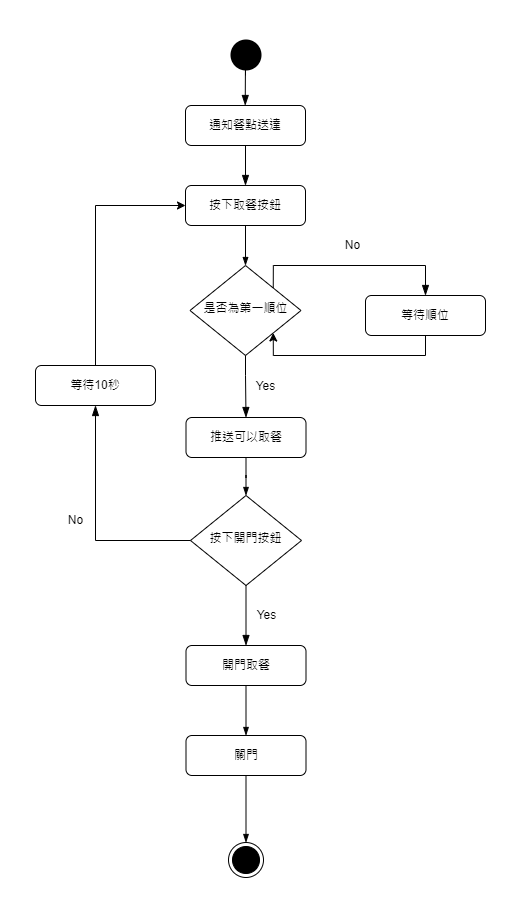

The diagram above was exported from draw.io. Its source (the exported page's mxGraphModel, read from the mxfile embedded in the PNG):
<mxGraphModel dx="1750" dy="808" grid="1" gridSize="10" guides="1" tooltips="1" connect="1" arrows="1" fold="1" page="1" pageScale="1" pageWidth="1169" pageHeight="827" math="0" shadow="0">
  <root>
    <mxCell id="0" />
    <mxCell id="1" parent="0" />
    <mxCell id="lMEGtWEu0ghjwJ5ARMQe-1" value="" style="rounded=0;html=1;jettySize=auto;orthogonalLoop=1;fontSize=11;endArrow=blockThin;endFill=1;endSize=8;strokeWidth=1;shadow=0;labelBackgroundColor=none;edgeStyle=orthogonalEdgeStyle;entryX=0.5;entryY=0;entryDx=0;entryDy=0;" parent="1" source="lMEGtWEu0ghjwJ5ARMQe-2" edge="1" target="GqmU3HLNW0mD1ienbPgr-1">
      <mxGeometry relative="1" as="geometry">
        <mxPoint x="230" y="180" as="targetPoint" />
      </mxGeometry>
    </mxCell>
    <mxCell id="lMEGtWEu0ghjwJ5ARMQe-2" value="通知餐點送達" style="rounded=1;whiteSpace=wrap;html=1;fontSize=12;glass=0;strokeWidth=1;shadow=0;" parent="1" vertex="1">
      <mxGeometry x="170" y="90" width="120" height="40" as="geometry" />
    </mxCell>
    <mxCell id="lMEGtWEu0ghjwJ5ARMQe-10" value="" style="ellipse;shape=startState;fillColor=#000000;strokeColor=none;" parent="1" vertex="1">
      <mxGeometry x="211" y="20" width="39" height="39" as="geometry" />
    </mxCell>
    <mxCell id="lMEGtWEu0ghjwJ5ARMQe-11" value="" style="rounded=0;html=1;jettySize=auto;orthogonalLoop=1;fontSize=11;endArrow=blockThin;endFill=1;endSize=8;strokeWidth=1;shadow=0;labelBackgroundColor=none;edgeStyle=orthogonalEdgeStyle;" parent="1" edge="1">
      <mxGeometry relative="1" as="geometry">
        <mxPoint x="230" y="60" as="sourcePoint" />
        <mxPoint x="229.73" y="90" as="targetPoint" />
        <Array as="points">
          <mxPoint x="230" y="40" />
          <mxPoint x="230" y="40" />
        </Array>
      </mxGeometry>
    </mxCell>
    <mxCell id="lMEGtWEu0ghjwJ5ARMQe-21" value="" style="ellipse;shape=endState;fillColor=#000000;strokeColor=#000000;" parent="1" vertex="1">
      <mxGeometry x="213" y="827" width="35" height="35" as="geometry" />
    </mxCell>
    <mxCell id="XKKnUmSExIrvq4xb1KZm-3" value="" style="edgeStyle=orthogonalEdgeStyle;rounded=0;orthogonalLoop=1;jettySize=auto;html=1;endArrow=blockThin;endFill=1;" edge="1" parent="1" source="GqmU3HLNW0mD1ienbPgr-1" target="XKKnUmSExIrvq4xb1KZm-1">
      <mxGeometry relative="1" as="geometry" />
    </mxCell>
    <mxCell id="GqmU3HLNW0mD1ienbPgr-1" value="按下取餐按鈕" style="rounded=1;whiteSpace=wrap;html=1;fontSize=12;glass=0;strokeWidth=1;shadow=0;" vertex="1" parent="1">
      <mxGeometry x="170" y="170" width="120" height="40" as="geometry" />
    </mxCell>
    <mxCell id="XKKnUmSExIrvq4xb1KZm-1" value="是否為第一順位" style="rhombus;whiteSpace=wrap;html=1;shadow=0;fontFamily=Helvetica;fontSize=12;align=center;strokeWidth=1;spacing=6;spacingTop=-4;" vertex="1" parent="1">
      <mxGeometry x="174.5" y="250" width="111" height="90" as="geometry" />
    </mxCell>
    <mxCell id="XKKnUmSExIrvq4xb1KZm-11" value="" style="edgeStyle=orthogonalEdgeStyle;rounded=0;orthogonalLoop=1;jettySize=auto;html=1;endArrow=blockThin;endFill=1;" edge="1" parent="1" source="XKKnUmSExIrvq4xb1KZm-4" target="XKKnUmSExIrvq4xb1KZm-10">
      <mxGeometry relative="1" as="geometry" />
    </mxCell>
    <mxCell id="XKKnUmSExIrvq4xb1KZm-4" value="推送可以取餐" style="rounded=1;whiteSpace=wrap;html=1;fontSize=12;glass=0;strokeWidth=1;shadow=0;" vertex="1" parent="1">
      <mxGeometry x="170.5" y="402" width="120" height="40" as="geometry" />
    </mxCell>
    <mxCell id="XKKnUmSExIrvq4xb1KZm-5" value="Yes" style="rounded=0;html=1;jettySize=auto;orthogonalLoop=1;fontSize=11;endArrow=blockThin;endFill=1;endSize=8;strokeWidth=1;shadow=0;labelBackgroundColor=none;edgeStyle=orthogonalEdgeStyle;entryX=0.5;entryY=0;entryDx=0;entryDy=0;exitX=0.5;exitY=1;exitDx=0;exitDy=0;" edge="1" parent="1" source="XKKnUmSExIrvq4xb1KZm-1" target="XKKnUmSExIrvq4xb1KZm-4">
      <mxGeometry y="20" relative="1" as="geometry">
        <mxPoint as="offset" />
        <mxPoint x="536" y="250" as="targetPoint" />
        <mxPoint x="531" y="220" as="sourcePoint" />
        <Array as="points">
          <mxPoint x="230" y="360" />
          <mxPoint x="230" y="360" />
        </Array>
      </mxGeometry>
    </mxCell>
    <mxCell id="XKKnUmSExIrvq4xb1KZm-9" style="edgeStyle=orthogonalEdgeStyle;rounded=0;orthogonalLoop=1;jettySize=auto;html=1;exitX=0.5;exitY=1;exitDx=0;exitDy=0;entryX=1;entryY=1;entryDx=0;entryDy=0;" edge="1" parent="1" source="XKKnUmSExIrvq4xb1KZm-7" target="XKKnUmSExIrvq4xb1KZm-1">
      <mxGeometry relative="1" as="geometry">
        <Array as="points">
          <mxPoint x="410" y="340" />
          <mxPoint x="258" y="340" />
        </Array>
      </mxGeometry>
    </mxCell>
    <mxCell id="XKKnUmSExIrvq4xb1KZm-7" value="等待順位" style="rounded=1;whiteSpace=wrap;html=1;fontSize=12;glass=0;strokeWidth=1;shadow=0;" vertex="1" parent="1">
      <mxGeometry x="350" y="280" width="120" height="40" as="geometry" />
    </mxCell>
    <mxCell id="XKKnUmSExIrvq4xb1KZm-10" value="按下開門按鈕" style="rhombus;whiteSpace=wrap;html=1;shadow=0;fontFamily=Helvetica;fontSize=12;align=center;strokeWidth=1;spacing=6;spacingTop=-4;" vertex="1" parent="1">
      <mxGeometry x="175" y="480" width="111" height="90" as="geometry" />
    </mxCell>
    <mxCell id="XKKnUmSExIrvq4xb1KZm-14" value="Yes" style="rounded=0;html=1;jettySize=auto;orthogonalLoop=1;fontSize=11;endArrow=blockThin;endFill=1;endSize=8;strokeWidth=1;shadow=0;labelBackgroundColor=none;edgeStyle=orthogonalEdgeStyle;entryX=0.5;entryY=0;entryDx=0;entryDy=0;exitX=0.5;exitY=1;exitDx=0;exitDy=0;" edge="1" parent="1" source="XKKnUmSExIrvq4xb1KZm-10" target="XKKnUmSExIrvq4xb1KZm-15">
      <mxGeometry y="20" relative="1" as="geometry">
        <mxPoint as="offset" />
        <mxPoint x="230.97" y="642" as="targetPoint" />
        <mxPoint x="229.97" y="580" as="sourcePoint" />
        <Array as="points" />
      </mxGeometry>
    </mxCell>
    <mxCell id="XKKnUmSExIrvq4xb1KZm-24" value="" style="edgeStyle=orthogonalEdgeStyle;rounded=0;orthogonalLoop=1;jettySize=auto;html=1;endArrow=blockThin;endFill=1;" edge="1" parent="1" source="XKKnUmSExIrvq4xb1KZm-15" target="XKKnUmSExIrvq4xb1KZm-23">
      <mxGeometry relative="1" as="geometry" />
    </mxCell>
    <mxCell id="XKKnUmSExIrvq4xb1KZm-15" value="開門取餐" style="rounded=1;whiteSpace=wrap;html=1;fontSize=12;glass=0;strokeWidth=1;shadow=0;" vertex="1" parent="1">
      <mxGeometry x="170.5" y="630" width="120" height="40" as="geometry" />
    </mxCell>
    <mxCell id="XKKnUmSExIrvq4xb1KZm-16" value="No" style="rounded=0;html=1;jettySize=auto;orthogonalLoop=1;fontSize=11;endArrow=blockThin;endFill=1;endSize=8;strokeWidth=1;shadow=0;labelBackgroundColor=none;edgeStyle=orthogonalEdgeStyle;entryX=0.5;entryY=0;entryDx=0;entryDy=0;exitX=1;exitY=0;exitDx=0;exitDy=0;" edge="1" parent="1" source="XKKnUmSExIrvq4xb1KZm-1" target="XKKnUmSExIrvq4xb1KZm-7">
      <mxGeometry y="20" relative="1" as="geometry">
        <mxPoint as="offset" />
        <mxPoint x="371" y="272" as="targetPoint" />
        <mxPoint x="370" y="210" as="sourcePoint" />
        <Array as="points">
          <mxPoint x="258" y="250" />
          <mxPoint x="410" y="250" />
        </Array>
      </mxGeometry>
    </mxCell>
    <mxCell id="XKKnUmSExIrvq4xb1KZm-18" value="No" style="rounded=0;html=1;jettySize=auto;orthogonalLoop=1;fontSize=11;endArrow=blockThin;endFill=1;endSize=8;strokeWidth=1;shadow=0;labelBackgroundColor=none;edgeStyle=orthogonalEdgeStyle;exitX=0;exitY=0.5;exitDx=0;exitDy=0;entryX=0.5;entryY=1;entryDx=0;entryDy=0;" edge="1" parent="1" source="XKKnUmSExIrvq4xb1KZm-10" target="XKKnUmSExIrvq4xb1KZm-21">
      <mxGeometry y="20" relative="1" as="geometry">
        <mxPoint as="offset" />
        <mxPoint x="90" y="270" as="targetPoint" />
        <mxPoint x="50" y="480" as="sourcePoint" />
        <Array as="points">
          <mxPoint x="80" y="525" />
        </Array>
      </mxGeometry>
    </mxCell>
    <mxCell id="XKKnUmSExIrvq4xb1KZm-22" style="edgeStyle=orthogonalEdgeStyle;rounded=0;orthogonalLoop=1;jettySize=auto;html=1;exitX=0.5;exitY=0;exitDx=0;exitDy=0;entryX=0;entryY=0.5;entryDx=0;entryDy=0;" edge="1" parent="1" source="XKKnUmSExIrvq4xb1KZm-21" target="GqmU3HLNW0mD1ienbPgr-1">
      <mxGeometry relative="1" as="geometry" />
    </mxCell>
    <mxCell id="XKKnUmSExIrvq4xb1KZm-21" value="等待10秒" style="rounded=1;whiteSpace=wrap;html=1;fontSize=12;glass=0;strokeWidth=1;shadow=0;" vertex="1" parent="1">
      <mxGeometry x="20" y="350" width="120" height="40" as="geometry" />
    </mxCell>
    <mxCell id="XKKnUmSExIrvq4xb1KZm-25" value="" style="edgeStyle=orthogonalEdgeStyle;rounded=0;orthogonalLoop=1;jettySize=auto;html=1;endArrow=blockThin;endFill=1;" edge="1" parent="1" source="XKKnUmSExIrvq4xb1KZm-23" target="lMEGtWEu0ghjwJ5ARMQe-21">
      <mxGeometry relative="1" as="geometry" />
    </mxCell>
    <mxCell id="XKKnUmSExIrvq4xb1KZm-23" value="關門" style="rounded=1;whiteSpace=wrap;html=1;fontSize=12;glass=0;strokeWidth=1;shadow=0;" vertex="1" parent="1">
      <mxGeometry x="170.5" y="720" width="120" height="40" as="geometry" />
    </mxCell>
  </root>
</mxGraphModel>